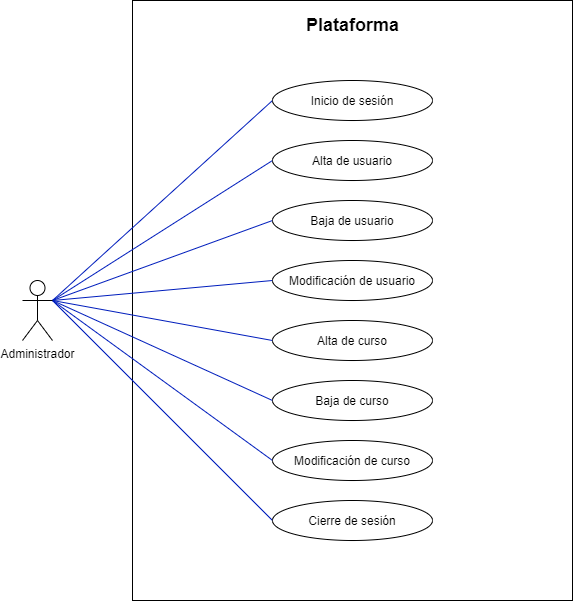

The diagram above was exported from draw.io. Its source (the exported page's mxGraphModel, read from the mxfile embedded in the PNG):
<mxGraphModel dx="842" dy="610" grid="1" gridSize="10" guides="1" tooltips="1" connect="1" arrows="1" fold="1" page="1" pageScale="1" pageWidth="827" pageHeight="1169" math="0" shadow="0">
  <root>
    <mxCell id="0" />
    <mxCell id="1" parent="0" />
    <mxCell id="3" value="" style="rounded=0;whiteSpace=wrap;html=1;" vertex="1" parent="1">
      <mxGeometry x="160" y="40" width="440" height="600" as="geometry" />
    </mxCell>
    <mxCell id="14" style="rounded=0;orthogonalLoop=1;jettySize=auto;html=1;entryX=0;entryY=0.5;entryDx=0;entryDy=0;fontSize=18;endArrow=none;endFill=0;fillColor=#0050ef;strokeColor=#001DBC;exitX=1;exitY=0.3333333333333333;exitDx=0;exitDy=0;exitPerimeter=0;" edge="1" parent="1" source="4" target="5">
      <mxGeometry relative="1" as="geometry" />
    </mxCell>
    <mxCell id="15" style="edgeStyle=none;rounded=0;orthogonalLoop=1;jettySize=auto;html=1;entryX=0;entryY=0.5;entryDx=0;entryDy=0;endArrow=none;endFill=0;fontSize=18;fillColor=#0050ef;strokeColor=#001DBC;" edge="1" parent="1" target="7">
      <mxGeometry relative="1" as="geometry">
        <mxPoint x="80" y="340" as="sourcePoint" />
      </mxGeometry>
    </mxCell>
    <mxCell id="16" style="edgeStyle=none;rounded=0;orthogonalLoop=1;jettySize=auto;html=1;entryX=0;entryY=0.5;entryDx=0;entryDy=0;endArrow=none;endFill=0;fontSize=18;exitX=1;exitY=0.3333333333333333;exitDx=0;exitDy=0;exitPerimeter=0;fillColor=#0050ef;strokeColor=#001DBC;" edge="1" parent="1" source="4" target="8">
      <mxGeometry relative="1" as="geometry">
        <mxPoint x="120" y="220" as="sourcePoint" />
      </mxGeometry>
    </mxCell>
    <mxCell id="17" style="edgeStyle=none;rounded=0;orthogonalLoop=1;jettySize=auto;html=1;entryX=0;entryY=0.5;entryDx=0;entryDy=0;endArrow=none;endFill=0;fontSize=18;exitX=1;exitY=0.3333333333333333;exitDx=0;exitDy=0;exitPerimeter=0;fillColor=#0050ef;strokeColor=#001DBC;" edge="1" parent="1" source="4" target="9">
      <mxGeometry relative="1" as="geometry">
        <mxPoint x="110" y="240" as="sourcePoint" />
      </mxGeometry>
    </mxCell>
    <mxCell id="18" style="edgeStyle=none;rounded=0;orthogonalLoop=1;jettySize=auto;html=1;entryX=0;entryY=0.5;entryDx=0;entryDy=0;endArrow=none;endFill=0;fontSize=18;fillColor=#0050ef;strokeColor=#001DBC;" edge="1" parent="1" target="10">
      <mxGeometry relative="1" as="geometry">
        <mxPoint x="80" y="340" as="sourcePoint" />
      </mxGeometry>
    </mxCell>
    <mxCell id="19" style="edgeStyle=none;rounded=0;orthogonalLoop=1;jettySize=auto;html=1;entryX=0;entryY=0.5;entryDx=0;entryDy=0;endArrow=none;endFill=0;fontSize=18;exitX=1;exitY=0.3333333333333333;exitDx=0;exitDy=0;exitPerimeter=0;fillColor=#0050ef;strokeColor=#001DBC;" edge="1" parent="1" source="4" target="11">
      <mxGeometry relative="1" as="geometry">
        <mxPoint x="100" y="240" as="sourcePoint" />
      </mxGeometry>
    </mxCell>
    <mxCell id="20" style="edgeStyle=none;rounded=0;orthogonalLoop=1;jettySize=auto;html=1;entryX=0;entryY=0.5;entryDx=0;entryDy=0;endArrow=none;endFill=0;fontSize=18;exitX=1;exitY=0.3333333333333333;exitDx=0;exitDy=0;exitPerimeter=0;fillColor=#0050ef;strokeColor=#001DBC;" edge="1" parent="1" source="4" target="12">
      <mxGeometry relative="1" as="geometry">
        <mxPoint x="110" y="240" as="sourcePoint" />
      </mxGeometry>
    </mxCell>
    <mxCell id="21" style="edgeStyle=none;rounded=0;orthogonalLoop=1;jettySize=auto;html=1;entryX=0;entryY=0.5;entryDx=0;entryDy=0;endArrow=none;endFill=0;fontSize=18;exitX=1;exitY=0.3333333333333333;exitDx=0;exitDy=0;exitPerimeter=0;fillColor=#0050ef;strokeColor=#001DBC;" edge="1" parent="1" source="4" target="13">
      <mxGeometry relative="1" as="geometry">
        <mxPoint x="90" y="440" as="sourcePoint" />
      </mxGeometry>
    </mxCell>
    <mxCell id="4" value="Administrador" style="shape=umlActor;verticalLabelPosition=bottom;verticalAlign=top;html=1;outlineConnect=0;" vertex="1" parent="1">
      <mxGeometry x="50" y="320" width="30" height="60" as="geometry" />
    </mxCell>
    <mxCell id="5" value="Inicio de sesión" style="ellipse;whiteSpace=wrap;html=1;" vertex="1" parent="1">
      <mxGeometry x="300" y="120" width="160" height="40" as="geometry" />
    </mxCell>
    <mxCell id="6" value="&lt;font style=&quot;font-size: 18px;&quot;&gt;Plataforma&lt;/font&gt;" style="text;strokeColor=none;fillColor=none;html=1;fontSize=18;fontStyle=1;verticalAlign=middle;align=center;" vertex="1" parent="1">
      <mxGeometry x="300" y="50" width="160" height="30" as="geometry" />
    </mxCell>
    <mxCell id="7" value="Alta de usuario" style="ellipse;whiteSpace=wrap;html=1;" vertex="1" parent="1">
      <mxGeometry x="300" y="180" width="160" height="40" as="geometry" />
    </mxCell>
    <mxCell id="8" value="Baja de usuario" style="ellipse;whiteSpace=wrap;html=1;" vertex="1" parent="1">
      <mxGeometry x="300" y="240" width="160" height="40" as="geometry" />
    </mxCell>
    <mxCell id="9" value="Modificación de usuario" style="ellipse;whiteSpace=wrap;html=1;" vertex="1" parent="1">
      <mxGeometry x="300" y="300" width="160" height="40" as="geometry" />
    </mxCell>
    <mxCell id="10" value="Alta de curso" style="ellipse;whiteSpace=wrap;html=1;" vertex="1" parent="1">
      <mxGeometry x="300" y="360" width="160" height="40" as="geometry" />
    </mxCell>
    <mxCell id="11" value="Baja de curso" style="ellipse;whiteSpace=wrap;html=1;" vertex="1" parent="1">
      <mxGeometry x="300" y="420" width="160" height="40" as="geometry" />
    </mxCell>
    <mxCell id="12" value="Modificación de curso" style="ellipse;whiteSpace=wrap;html=1;" vertex="1" parent="1">
      <mxGeometry x="300" y="480" width="160" height="40" as="geometry" />
    </mxCell>
    <mxCell id="13" value="Cierre de sesión" style="ellipse;whiteSpace=wrap;html=1;" vertex="1" parent="1">
      <mxGeometry x="300" y="540" width="160" height="40" as="geometry" />
    </mxCell>
  </root>
</mxGraphModel>